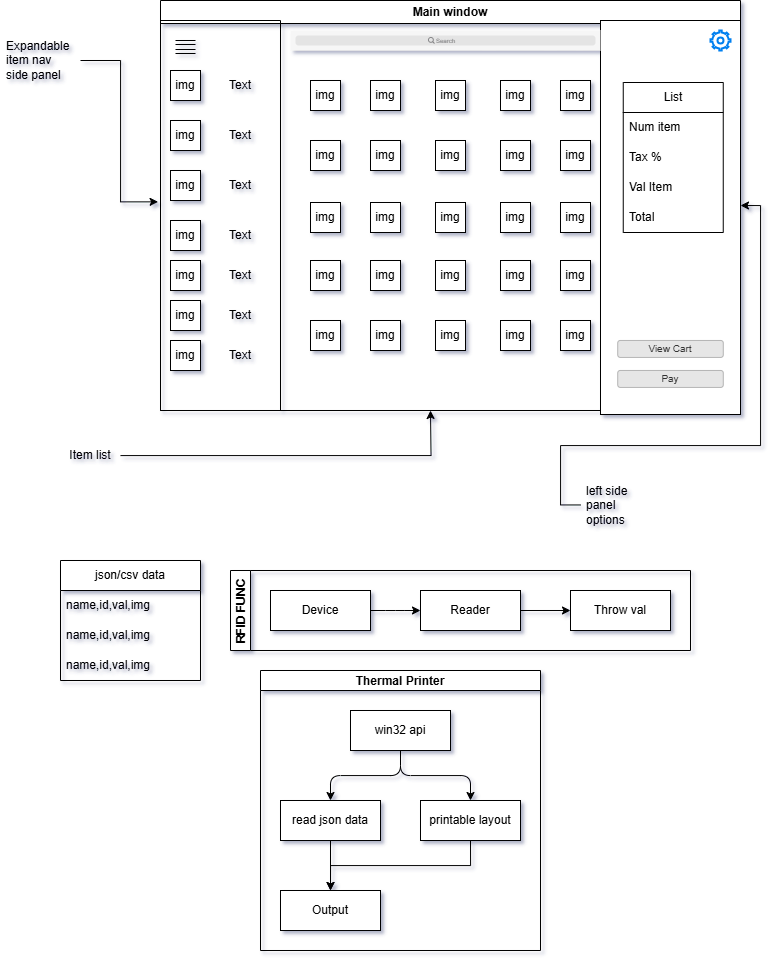

The diagram above was exported from draw.io. Its source (the exported page's mxGraphModel, read from the mxfile embedded in the PNG):
<mxGraphModel dx="1615" dy="928" grid="1" gridSize="10" guides="1" tooltips="1" connect="1" arrows="1" fold="1" page="1" pageScale="1" pageWidth="850" pageHeight="1100" math="0" shadow="0">
  <root>
    <mxCell id="0" />
    <mxCell id="1" parent="0" />
    <mxCell id="bNmvz67ZYCuQO4RhucXl-1" value="Main window" style="swimlane;whiteSpace=wrap;html=1;" vertex="1" parent="1">
      <mxGeometry x="230" y="80" width="580" height="410" as="geometry" />
    </mxCell>
    <mxCell id="bNmvz67ZYCuQO4RhucXl-6" value="" style="swimlane;startSize=0;" vertex="1" parent="bNmvz67ZYCuQO4RhucXl-1">
      <mxGeometry y="20" width="120" height="390" as="geometry" />
    </mxCell>
    <mxCell id="bNmvz67ZYCuQO4RhucXl-10" value="img" style="rounded=0;whiteSpace=wrap;html=1;" vertex="1" parent="bNmvz67ZYCuQO4RhucXl-6">
      <mxGeometry x="10" y="100" width="30" height="30" as="geometry" />
    </mxCell>
    <mxCell id="bNmvz67ZYCuQO4RhucXl-11" value="img" style="rounded=0;whiteSpace=wrap;html=1;" vertex="1" parent="bNmvz67ZYCuQO4RhucXl-6">
      <mxGeometry x="10" y="150" width="30" height="30" as="geometry" />
    </mxCell>
    <mxCell id="bNmvz67ZYCuQO4RhucXl-12" value="img" style="rounded=0;whiteSpace=wrap;html=1;" vertex="1" parent="bNmvz67ZYCuQO4RhucXl-6">
      <mxGeometry x="10" y="200" width="30" height="30" as="geometry" />
    </mxCell>
    <mxCell id="bNmvz67ZYCuQO4RhucXl-13" value="img" style="rounded=0;whiteSpace=wrap;html=1;" vertex="1" parent="bNmvz67ZYCuQO4RhucXl-6">
      <mxGeometry x="10" y="240" width="30" height="30" as="geometry" />
    </mxCell>
    <mxCell id="bNmvz67ZYCuQO4RhucXl-14" value="img" style="rounded=0;whiteSpace=wrap;html=1;" vertex="1" parent="bNmvz67ZYCuQO4RhucXl-6">
      <mxGeometry x="10" y="280" width="30" height="30" as="geometry" />
    </mxCell>
    <mxCell id="bNmvz67ZYCuQO4RhucXl-15" value="img" style="rounded=0;whiteSpace=wrap;html=1;" vertex="1" parent="bNmvz67ZYCuQO4RhucXl-6">
      <mxGeometry x="10" y="320" width="30" height="30" as="geometry" />
    </mxCell>
    <mxCell id="bNmvz67ZYCuQO4RhucXl-21" value="" style="shape=link;html=1;rounded=0;width=4;" edge="1" parent="bNmvz67ZYCuQO4RhucXl-6">
      <mxGeometry width="100" relative="1" as="geometry">
        <mxPoint x="15" y="22" as="sourcePoint" />
        <mxPoint x="35" y="22" as="targetPoint" />
      </mxGeometry>
    </mxCell>
    <mxCell id="bNmvz67ZYCuQO4RhucXl-36" value="Text" style="text;html=1;align=center;verticalAlign=middle;whiteSpace=wrap;rounded=0;" vertex="1" parent="bNmvz67ZYCuQO4RhucXl-6">
      <mxGeometry x="50" y="50" width="60" height="30" as="geometry" />
    </mxCell>
    <mxCell id="bNmvz67ZYCuQO4RhucXl-37" value="Text" style="text;html=1;align=center;verticalAlign=middle;whiteSpace=wrap;rounded=0;" vertex="1" parent="bNmvz67ZYCuQO4RhucXl-6">
      <mxGeometry x="50" y="100" width="60" height="30" as="geometry" />
    </mxCell>
    <mxCell id="bNmvz67ZYCuQO4RhucXl-38" value="Text" style="text;html=1;align=center;verticalAlign=middle;whiteSpace=wrap;rounded=0;" vertex="1" parent="bNmvz67ZYCuQO4RhucXl-6">
      <mxGeometry x="50" y="150" width="60" height="30" as="geometry" />
    </mxCell>
    <mxCell id="bNmvz67ZYCuQO4RhucXl-39" value="Text" style="text;html=1;align=center;verticalAlign=middle;whiteSpace=wrap;rounded=0;" vertex="1" parent="bNmvz67ZYCuQO4RhucXl-6">
      <mxGeometry x="50" y="200" width="60" height="30" as="geometry" />
    </mxCell>
    <mxCell id="bNmvz67ZYCuQO4RhucXl-40" value="Text" style="text;html=1;align=center;verticalAlign=middle;whiteSpace=wrap;rounded=0;" vertex="1" parent="bNmvz67ZYCuQO4RhucXl-6">
      <mxGeometry x="50" y="240" width="60" height="30" as="geometry" />
    </mxCell>
    <mxCell id="bNmvz67ZYCuQO4RhucXl-41" value="Text" style="text;html=1;align=center;verticalAlign=middle;whiteSpace=wrap;rounded=0;" vertex="1" parent="bNmvz67ZYCuQO4RhucXl-6">
      <mxGeometry x="50" y="280" width="60" height="30" as="geometry" />
    </mxCell>
    <mxCell id="bNmvz67ZYCuQO4RhucXl-42" value="Text" style="text;html=1;align=center;verticalAlign=middle;whiteSpace=wrap;rounded=0;" vertex="1" parent="bNmvz67ZYCuQO4RhucXl-6">
      <mxGeometry x="50" y="320" width="60" height="30" as="geometry" />
    </mxCell>
    <mxCell id="bNmvz67ZYCuQO4RhucXl-8" value="img" style="rounded=0;whiteSpace=wrap;html=1;" vertex="1" parent="bNmvz67ZYCuQO4RhucXl-1">
      <mxGeometry x="10" y="70" width="30" height="30" as="geometry" />
    </mxCell>
    <mxCell id="bNmvz67ZYCuQO4RhucXl-17" value="" style="rounded=0;whiteSpace=wrap;html=1;" vertex="1" parent="bNmvz67ZYCuQO4RhucXl-1">
      <mxGeometry x="440" y="20" width="140" height="394" as="geometry" />
    </mxCell>
    <mxCell id="bNmvz67ZYCuQO4RhucXl-25" value="Pay" style="rounded=1;html=1;shadow=0;dashed=0;whiteSpace=wrap;fontSize=10;fillColor=#E6E6E6;align=center;strokeColor=#B3B3B3;fontColor=#333333;" vertex="1" parent="bNmvz67ZYCuQO4RhucXl-1">
      <mxGeometry x="457.25" y="370" width="105.5" height="16.88" as="geometry" />
    </mxCell>
    <mxCell id="bNmvz67ZYCuQO4RhucXl-27" value="List" style="swimlane;fontStyle=0;childLayout=stackLayout;horizontal=1;startSize=30;horizontalStack=0;resizeParent=1;resizeParentMax=0;resizeLast=0;collapsible=1;marginBottom=0;whiteSpace=wrap;html=1;" vertex="1" parent="bNmvz67ZYCuQO4RhucXl-1">
      <mxGeometry x="462.75" y="82" width="100" height="150" as="geometry" />
    </mxCell>
    <mxCell id="bNmvz67ZYCuQO4RhucXl-28" value="Num item" style="text;strokeColor=none;fillColor=none;align=left;verticalAlign=middle;spacingLeft=4;spacingRight=4;overflow=hidden;points=[[0,0.5],[1,0.5]];portConstraint=eastwest;rotatable=0;whiteSpace=wrap;html=1;" vertex="1" parent="bNmvz67ZYCuQO4RhucXl-27">
      <mxGeometry y="30" width="100" height="30" as="geometry" />
    </mxCell>
    <mxCell id="bNmvz67ZYCuQO4RhucXl-29" value="Tax %" style="text;strokeColor=none;fillColor=none;align=left;verticalAlign=middle;spacingLeft=4;spacingRight=4;overflow=hidden;points=[[0,0.5],[1,0.5]];portConstraint=eastwest;rotatable=0;whiteSpace=wrap;html=1;" vertex="1" parent="bNmvz67ZYCuQO4RhucXl-27">
      <mxGeometry y="60" width="100" height="30" as="geometry" />
    </mxCell>
    <mxCell id="bNmvz67ZYCuQO4RhucXl-31" value="Val Item" style="text;strokeColor=none;fillColor=none;align=left;verticalAlign=middle;spacingLeft=4;spacingRight=4;overflow=hidden;points=[[0,0.5],[1,0.5]];portConstraint=eastwest;rotatable=0;whiteSpace=wrap;html=1;" vertex="1" parent="bNmvz67ZYCuQO4RhucXl-27">
      <mxGeometry y="90" width="100" height="30" as="geometry" />
    </mxCell>
    <mxCell id="bNmvz67ZYCuQO4RhucXl-30" value="Total" style="text;strokeColor=none;fillColor=none;align=left;verticalAlign=middle;spacingLeft=4;spacingRight=4;overflow=hidden;points=[[0,0.5],[1,0.5]];portConstraint=eastwest;rotatable=0;whiteSpace=wrap;html=1;" vertex="1" parent="bNmvz67ZYCuQO4RhucXl-27">
      <mxGeometry y="120" width="100" height="30" as="geometry" />
    </mxCell>
    <mxCell id="bNmvz67ZYCuQO4RhucXl-34" value="View Cart" style="rounded=1;html=1;shadow=0;dashed=0;whiteSpace=wrap;fontSize=10;fillColor=#E6E6E6;align=center;strokeColor=#B3B3B3;fontColor=#333333;" vertex="1" parent="bNmvz67ZYCuQO4RhucXl-1">
      <mxGeometry x="457.25" y="340" width="105.5" height="16.88" as="geometry" />
    </mxCell>
    <mxCell id="bNmvz67ZYCuQO4RhucXl-47" value="" style="shape=rect;fillColor=#F6F6F6;strokeColor=none;" vertex="1" parent="bNmvz67ZYCuQO4RhucXl-1">
      <mxGeometry x="130" y="30" width="310" height="20" as="geometry" />
    </mxCell>
    <mxCell id="bNmvz67ZYCuQO4RhucXl-48" value="" style="html=1;strokeWidth=1;shadow=0;dashed=0;shape=mxgraph.ios7ui.marginRect;rx=3;ry=3;rectMargin=5;fillColor=#E4E4E4;strokeColor=none;" vertex="1" parent="bNmvz67ZYCuQO4RhucXl-47">
      <mxGeometry width="310" height="20" as="geometry" />
    </mxCell>
    <mxCell id="bNmvz67ZYCuQO4RhucXl-49" value="Search" style="shape=mxgraph.ios7.icons.looking_glass;strokeColor=#878789;fillColor=none;fontColor=#878789;labelPosition=right;verticalLabelPosition=middle;align=left;verticalAlign=middle;fontSize=6;fontStyle=0;spacingTop=2;sketch=0;html=1;" vertex="1" parent="bNmvz67ZYCuQO4RhucXl-47">
      <mxGeometry x="0.5" y="0.5" width="6" height="6" relative="1" as="geometry">
        <mxPoint x="-17" y="-3" as="offset" />
      </mxGeometry>
    </mxCell>
    <mxCell id="bNmvz67ZYCuQO4RhucXl-52" value="img" style="rounded=0;whiteSpace=wrap;html=1;" vertex="1" parent="bNmvz67ZYCuQO4RhucXl-1">
      <mxGeometry x="150" y="80" width="30" height="30" as="geometry" />
    </mxCell>
    <mxCell id="bNmvz67ZYCuQO4RhucXl-53" value="img" style="rounded=0;whiteSpace=wrap;html=1;" vertex="1" parent="bNmvz67ZYCuQO4RhucXl-1">
      <mxGeometry x="210" y="80" width="30" height="30" as="geometry" />
    </mxCell>
    <mxCell id="bNmvz67ZYCuQO4RhucXl-54" value="img" style="rounded=0;whiteSpace=wrap;html=1;" vertex="1" parent="bNmvz67ZYCuQO4RhucXl-1">
      <mxGeometry x="275" y="80" width="30" height="30" as="geometry" />
    </mxCell>
    <mxCell id="bNmvz67ZYCuQO4RhucXl-55" value="img" style="rounded=0;whiteSpace=wrap;html=1;" vertex="1" parent="bNmvz67ZYCuQO4RhucXl-1">
      <mxGeometry x="340" y="80" width="30" height="30" as="geometry" />
    </mxCell>
    <mxCell id="bNmvz67ZYCuQO4RhucXl-56" value="img" style="rounded=0;whiteSpace=wrap;html=1;" vertex="1" parent="bNmvz67ZYCuQO4RhucXl-1">
      <mxGeometry x="400" y="80" width="30" height="30" as="geometry" />
    </mxCell>
    <mxCell id="bNmvz67ZYCuQO4RhucXl-58" value="img" style="rounded=0;whiteSpace=wrap;html=1;" vertex="1" parent="bNmvz67ZYCuQO4RhucXl-1">
      <mxGeometry x="150" y="140" width="30" height="30" as="geometry" />
    </mxCell>
    <mxCell id="bNmvz67ZYCuQO4RhucXl-59" value="img" style="rounded=0;whiteSpace=wrap;html=1;" vertex="1" parent="bNmvz67ZYCuQO4RhucXl-1">
      <mxGeometry x="210" y="140" width="30" height="30" as="geometry" />
    </mxCell>
    <mxCell id="bNmvz67ZYCuQO4RhucXl-60" value="img" style="rounded=0;whiteSpace=wrap;html=1;" vertex="1" parent="bNmvz67ZYCuQO4RhucXl-1">
      <mxGeometry x="275" y="140" width="30" height="30" as="geometry" />
    </mxCell>
    <mxCell id="bNmvz67ZYCuQO4RhucXl-61" value="img" style="rounded=0;whiteSpace=wrap;html=1;" vertex="1" parent="bNmvz67ZYCuQO4RhucXl-1">
      <mxGeometry x="340" y="140" width="30" height="30" as="geometry" />
    </mxCell>
    <mxCell id="bNmvz67ZYCuQO4RhucXl-62" value="img" style="rounded=0;whiteSpace=wrap;html=1;" vertex="1" parent="bNmvz67ZYCuQO4RhucXl-1">
      <mxGeometry x="400" y="140" width="30" height="30" as="geometry" />
    </mxCell>
    <mxCell id="bNmvz67ZYCuQO4RhucXl-63" value="img" style="rounded=0;whiteSpace=wrap;html=1;" vertex="1" parent="bNmvz67ZYCuQO4RhucXl-1">
      <mxGeometry x="150" y="202" width="30" height="30" as="geometry" />
    </mxCell>
    <mxCell id="bNmvz67ZYCuQO4RhucXl-64" value="img" style="rounded=0;whiteSpace=wrap;html=1;" vertex="1" parent="bNmvz67ZYCuQO4RhucXl-1">
      <mxGeometry x="210" y="202" width="30" height="30" as="geometry" />
    </mxCell>
    <mxCell id="bNmvz67ZYCuQO4RhucXl-65" value="img" style="rounded=0;whiteSpace=wrap;html=1;" vertex="1" parent="bNmvz67ZYCuQO4RhucXl-1">
      <mxGeometry x="275" y="202" width="30" height="30" as="geometry" />
    </mxCell>
    <mxCell id="bNmvz67ZYCuQO4RhucXl-66" value="img" style="rounded=0;whiteSpace=wrap;html=1;" vertex="1" parent="bNmvz67ZYCuQO4RhucXl-1">
      <mxGeometry x="340" y="202" width="30" height="30" as="geometry" />
    </mxCell>
    <mxCell id="bNmvz67ZYCuQO4RhucXl-67" value="img" style="rounded=0;whiteSpace=wrap;html=1;" vertex="1" parent="bNmvz67ZYCuQO4RhucXl-1">
      <mxGeometry x="400" y="202" width="30" height="30" as="geometry" />
    </mxCell>
    <mxCell id="bNmvz67ZYCuQO4RhucXl-87" value="img" style="rounded=0;whiteSpace=wrap;html=1;" vertex="1" parent="bNmvz67ZYCuQO4RhucXl-1">
      <mxGeometry x="150" y="260" width="30" height="30" as="geometry" />
    </mxCell>
    <mxCell id="bNmvz67ZYCuQO4RhucXl-88" value="img" style="rounded=0;whiteSpace=wrap;html=1;" vertex="1" parent="bNmvz67ZYCuQO4RhucXl-1">
      <mxGeometry x="210" y="260" width="30" height="30" as="geometry" />
    </mxCell>
    <mxCell id="bNmvz67ZYCuQO4RhucXl-89" value="img" style="rounded=0;whiteSpace=wrap;html=1;" vertex="1" parent="bNmvz67ZYCuQO4RhucXl-1">
      <mxGeometry x="275" y="260" width="30" height="30" as="geometry" />
    </mxCell>
    <mxCell id="bNmvz67ZYCuQO4RhucXl-90" value="img" style="rounded=0;whiteSpace=wrap;html=1;" vertex="1" parent="bNmvz67ZYCuQO4RhucXl-1">
      <mxGeometry x="340" y="260" width="30" height="30" as="geometry" />
    </mxCell>
    <mxCell id="bNmvz67ZYCuQO4RhucXl-91" value="img" style="rounded=0;whiteSpace=wrap;html=1;" vertex="1" parent="bNmvz67ZYCuQO4RhucXl-1">
      <mxGeometry x="400" y="260" width="30" height="30" as="geometry" />
    </mxCell>
    <mxCell id="bNmvz67ZYCuQO4RhucXl-92" value="img" style="rounded=0;whiteSpace=wrap;html=1;" vertex="1" parent="bNmvz67ZYCuQO4RhucXl-1">
      <mxGeometry x="150" y="320" width="30" height="30" as="geometry" />
    </mxCell>
    <mxCell id="bNmvz67ZYCuQO4RhucXl-93" value="img" style="rounded=0;whiteSpace=wrap;html=1;" vertex="1" parent="bNmvz67ZYCuQO4RhucXl-1">
      <mxGeometry x="210" y="320" width="30" height="30" as="geometry" />
    </mxCell>
    <mxCell id="bNmvz67ZYCuQO4RhucXl-94" value="img" style="rounded=0;whiteSpace=wrap;html=1;" vertex="1" parent="bNmvz67ZYCuQO4RhucXl-1">
      <mxGeometry x="275" y="320" width="30" height="30" as="geometry" />
    </mxCell>
    <mxCell id="bNmvz67ZYCuQO4RhucXl-95" value="img" style="rounded=0;whiteSpace=wrap;html=1;" vertex="1" parent="bNmvz67ZYCuQO4RhucXl-1">
      <mxGeometry x="340" y="320" width="30" height="30" as="geometry" />
    </mxCell>
    <mxCell id="bNmvz67ZYCuQO4RhucXl-96" value="img" style="rounded=0;whiteSpace=wrap;html=1;" vertex="1" parent="bNmvz67ZYCuQO4RhucXl-1">
      <mxGeometry x="400" y="320" width="30" height="30" as="geometry" />
    </mxCell>
    <mxCell id="bNmvz67ZYCuQO4RhucXl-127" value="" style="html=1;verticalLabelPosition=bottom;align=center;labelBackgroundColor=#ffffff;verticalAlign=top;strokeWidth=2;strokeColor=#0080F0;shadow=0;dashed=0;shape=mxgraph.ios7.icons.settings;" vertex="1" parent="bNmvz67ZYCuQO4RhucXl-1">
      <mxGeometry x="550" y="30" width="20" height="20" as="geometry" />
    </mxCell>
    <mxCell id="bNmvz67ZYCuQO4RhucXl-97" style="edgeStyle=orthogonalEdgeStyle;rounded=0;orthogonalLoop=1;jettySize=auto;html=1;exitX=1;exitY=0.5;exitDx=0;exitDy=0;entryX=-0.02;entryY=0.465;entryDx=0;entryDy=0;entryPerimeter=0;" edge="1" parent="1" source="bNmvz67ZYCuQO4RhucXl-16" target="bNmvz67ZYCuQO4RhucXl-6">
      <mxGeometry relative="1" as="geometry">
        <mxPoint x="220" y="225" as="targetPoint" />
      </mxGeometry>
    </mxCell>
    <mxCell id="bNmvz67ZYCuQO4RhucXl-16" value="Expandable item nav side panel" style="text;strokeColor=none;fillColor=none;align=left;verticalAlign=middle;spacingLeft=4;spacingRight=4;overflow=hidden;points=[[0,0.5],[1,0.5]];portConstraint=eastwest;rotatable=0;whiteSpace=wrap;html=1;" vertex="1" parent="1">
      <mxGeometry x="70" y="110" width="80" height="60" as="geometry" />
    </mxCell>
    <mxCell id="bNmvz67ZYCuQO4RhucXl-22" value="" style="shape=link;html=1;rounded=0;width=4;" edge="1" parent="1">
      <mxGeometry width="100" relative="1" as="geometry">
        <mxPoint x="245" y="131" as="sourcePoint" />
        <mxPoint x="265" y="131" as="targetPoint" />
      </mxGeometry>
    </mxCell>
    <mxCell id="bNmvz67ZYCuQO4RhucXl-99" style="edgeStyle=orthogonalEdgeStyle;rounded=0;orthogonalLoop=1;jettySize=auto;html=1;" edge="1" parent="1" source="bNmvz67ZYCuQO4RhucXl-98">
      <mxGeometry relative="1" as="geometry">
        <mxPoint x="500" y="490" as="targetPoint" />
      </mxGeometry>
    </mxCell>
    <mxCell id="bNmvz67ZYCuQO4RhucXl-98" value="Item list" style="text;html=1;align=center;verticalAlign=middle;whiteSpace=wrap;rounded=0;" vertex="1" parent="1">
      <mxGeometry x="130" y="520" width="60" height="30" as="geometry" />
    </mxCell>
    <mxCell id="bNmvz67ZYCuQO4RhucXl-101" style="edgeStyle=orthogonalEdgeStyle;rounded=0;orthogonalLoop=1;jettySize=auto;html=1;entryX=1;entryY=0.5;entryDx=0;entryDy=0;" edge="1" parent="1" source="bNmvz67ZYCuQO4RhucXl-100" target="bNmvz67ZYCuQO4RhucXl-1">
      <mxGeometry relative="1" as="geometry" />
    </mxCell>
    <mxCell id="bNmvz67ZYCuQO4RhucXl-100" value="left side panel&lt;br&gt;options" style="text;strokeColor=none;fillColor=none;align=left;verticalAlign=middle;spacingLeft=4;spacingRight=4;overflow=hidden;points=[[0,0.5],[1,0.5]];portConstraint=eastwest;rotatable=0;whiteSpace=wrap;html=1;" vertex="1" parent="1">
      <mxGeometry x="650" y="560" width="80" height="49" as="geometry" />
    </mxCell>
    <mxCell id="bNmvz67ZYCuQO4RhucXl-102" value="json/csv data" style="swimlane;fontStyle=0;childLayout=stackLayout;horizontal=1;startSize=30;horizontalStack=0;resizeParent=1;resizeParentMax=0;resizeLast=0;collapsible=1;marginBottom=0;whiteSpace=wrap;html=1;" vertex="1" parent="1">
      <mxGeometry x="130" y="640" width="140" height="120" as="geometry" />
    </mxCell>
    <mxCell id="bNmvz67ZYCuQO4RhucXl-103" value="name,id,val,img" style="text;strokeColor=none;fillColor=none;align=left;verticalAlign=middle;spacingLeft=4;spacingRight=4;overflow=hidden;points=[[0,0.5],[1,0.5]];portConstraint=eastwest;rotatable=0;whiteSpace=wrap;html=1;" vertex="1" parent="bNmvz67ZYCuQO4RhucXl-102">
      <mxGeometry y="30" width="140" height="30" as="geometry" />
    </mxCell>
    <mxCell id="bNmvz67ZYCuQO4RhucXl-104" value="name,id,val,img" style="text;strokeColor=none;fillColor=none;align=left;verticalAlign=middle;spacingLeft=4;spacingRight=4;overflow=hidden;points=[[0,0.5],[1,0.5]];portConstraint=eastwest;rotatable=0;whiteSpace=wrap;html=1;" vertex="1" parent="bNmvz67ZYCuQO4RhucXl-102">
      <mxGeometry y="60" width="140" height="30" as="geometry" />
    </mxCell>
    <mxCell id="bNmvz67ZYCuQO4RhucXl-105" value="name,id,val,img" style="text;strokeColor=none;fillColor=none;align=left;verticalAlign=middle;spacingLeft=4;spacingRight=4;overflow=hidden;points=[[0,0.5],[1,0.5]];portConstraint=eastwest;rotatable=0;whiteSpace=wrap;html=1;" vertex="1" parent="bNmvz67ZYCuQO4RhucXl-102">
      <mxGeometry y="90" width="140" height="30" as="geometry" />
    </mxCell>
    <mxCell id="bNmvz67ZYCuQO4RhucXl-106" value="RFID FUNC" style="swimlane;startSize=20;horizontal=0;childLayout=treeLayout;horizontalTree=1;sortEdges=1;resizable=0;containerType=tree;fontSize=12;" vertex="1" parent="1">
      <mxGeometry x="300" y="650" width="460" height="80" as="geometry" />
    </mxCell>
    <mxCell id="bNmvz67ZYCuQO4RhucXl-107" value="Device" style="whiteSpace=wrap;html=1;" vertex="1" parent="bNmvz67ZYCuQO4RhucXl-106">
      <mxGeometry x="40" y="20" width="100" height="40" as="geometry" />
    </mxCell>
    <mxCell id="bNmvz67ZYCuQO4RhucXl-112" style="edgeStyle=orthogonalEdgeStyle;rounded=0;orthogonalLoop=1;jettySize=auto;html=1;exitX=1;exitY=0.5;exitDx=0;exitDy=0;entryX=0;entryY=0.5;entryDx=0;entryDy=0;" edge="1" parent="bNmvz67ZYCuQO4RhucXl-106" source="bNmvz67ZYCuQO4RhucXl-108" target="bNmvz67ZYCuQO4RhucXl-110">
      <mxGeometry relative="1" as="geometry" />
    </mxCell>
    <mxCell id="bNmvz67ZYCuQO4RhucXl-108" value="Reader" style="whiteSpace=wrap;html=1;" vertex="1" parent="bNmvz67ZYCuQO4RhucXl-106">
      <mxGeometry x="190" y="20" width="100" height="40" as="geometry" />
    </mxCell>
    <mxCell id="bNmvz67ZYCuQO4RhucXl-109" value="" style="edgeStyle=elbowEdgeStyle;elbow=horizontal;html=1;rounded=1;curved=0;sourcePerimeterSpacing=0;targetPerimeterSpacing=0;startSize=6;endSize=6;" edge="1" parent="bNmvz67ZYCuQO4RhucXl-106" source="bNmvz67ZYCuQO4RhucXl-107" target="bNmvz67ZYCuQO4RhucXl-108">
      <mxGeometry relative="1" as="geometry" />
    </mxCell>
    <mxCell id="bNmvz67ZYCuQO4RhucXl-110" value="Throw val" style="whiteSpace=wrap;html=1;" vertex="1" parent="bNmvz67ZYCuQO4RhucXl-106">
      <mxGeometry x="340" y="20" width="100" height="40" as="geometry" />
    </mxCell>
    <mxCell id="bNmvz67ZYCuQO4RhucXl-111" value="" style="edgeStyle=elbowEdgeStyle;elbow=horizontal;html=1;rounded=1;curved=0;sourcePerimeterSpacing=0;targetPerimeterSpacing=0;startSize=6;endSize=6;" edge="1" parent="bNmvz67ZYCuQO4RhucXl-106" source="bNmvz67ZYCuQO4RhucXl-107">
      <mxGeometry relative="1" as="geometry">
        <mxPoint x="140" y="40" as="targetPoint" />
      </mxGeometry>
    </mxCell>
    <mxCell id="bNmvz67ZYCuQO4RhucXl-115" value="Thermal Printer" style="swimlane;startSize=20;horizontal=1;childLayout=treeLayout;horizontalTree=0;sortEdges=1;resizable=0;containerType=tree;fontSize=12;" vertex="1" parent="1">
      <mxGeometry x="330" y="750" width="280" height="280" as="geometry" />
    </mxCell>
    <mxCell id="bNmvz67ZYCuQO4RhucXl-116" value="win32 api" style="whiteSpace=wrap;html=1;" vertex="1" parent="bNmvz67ZYCuQO4RhucXl-115">
      <mxGeometry x="90" y="40" width="100" height="40" as="geometry" />
    </mxCell>
    <mxCell id="bNmvz67ZYCuQO4RhucXl-122" style="edgeStyle=orthogonalEdgeStyle;rounded=0;orthogonalLoop=1;jettySize=auto;html=1;exitX=0.5;exitY=1;exitDx=0;exitDy=0;entryX=0.5;entryY=0;entryDx=0;entryDy=0;" edge="1" parent="bNmvz67ZYCuQO4RhucXl-115" source="bNmvz67ZYCuQO4RhucXl-117" target="bNmvz67ZYCuQO4RhucXl-121">
      <mxGeometry relative="1" as="geometry" />
    </mxCell>
    <mxCell id="bNmvz67ZYCuQO4RhucXl-117" value="read json data" style="whiteSpace=wrap;html=1;" vertex="1" parent="bNmvz67ZYCuQO4RhucXl-115">
      <mxGeometry x="20" y="130" width="100" height="40" as="geometry" />
    </mxCell>
    <mxCell id="bNmvz67ZYCuQO4RhucXl-118" value="" style="edgeStyle=elbowEdgeStyle;elbow=vertical;html=1;rounded=1;curved=0;sourcePerimeterSpacing=0;targetPerimeterSpacing=0;startSize=6;endSize=6;" edge="1" parent="bNmvz67ZYCuQO4RhucXl-115" source="bNmvz67ZYCuQO4RhucXl-116" target="bNmvz67ZYCuQO4RhucXl-117">
      <mxGeometry relative="1" as="geometry" />
    </mxCell>
    <mxCell id="bNmvz67ZYCuQO4RhucXl-123" style="edgeStyle=orthogonalEdgeStyle;rounded=0;orthogonalLoop=1;jettySize=auto;html=1;exitX=0.5;exitY=1;exitDx=0;exitDy=0;entryX=0.5;entryY=0;entryDx=0;entryDy=0;" edge="1" parent="bNmvz67ZYCuQO4RhucXl-115" source="bNmvz67ZYCuQO4RhucXl-119" target="bNmvz67ZYCuQO4RhucXl-121">
      <mxGeometry relative="1" as="geometry" />
    </mxCell>
    <mxCell id="bNmvz67ZYCuQO4RhucXl-119" value="printable layout" style="whiteSpace=wrap;html=1;" vertex="1" parent="bNmvz67ZYCuQO4RhucXl-115">
      <mxGeometry x="160" y="130" width="100" height="40" as="geometry" />
    </mxCell>
    <mxCell id="bNmvz67ZYCuQO4RhucXl-120" value="" style="edgeStyle=elbowEdgeStyle;elbow=vertical;html=1;rounded=1;curved=0;sourcePerimeterSpacing=0;targetPerimeterSpacing=0;startSize=6;endSize=6;" edge="1" parent="bNmvz67ZYCuQO4RhucXl-115" source="bNmvz67ZYCuQO4RhucXl-116" target="bNmvz67ZYCuQO4RhucXl-119">
      <mxGeometry relative="1" as="geometry" />
    </mxCell>
    <mxCell id="bNmvz67ZYCuQO4RhucXl-121" value="Output" style="whiteSpace=wrap;html=1;" vertex="1" parent="bNmvz67ZYCuQO4RhucXl-115">
      <mxGeometry x="20" y="220" width="100" height="40" as="geometry" />
    </mxCell>
  </root>
</mxGraphModel>